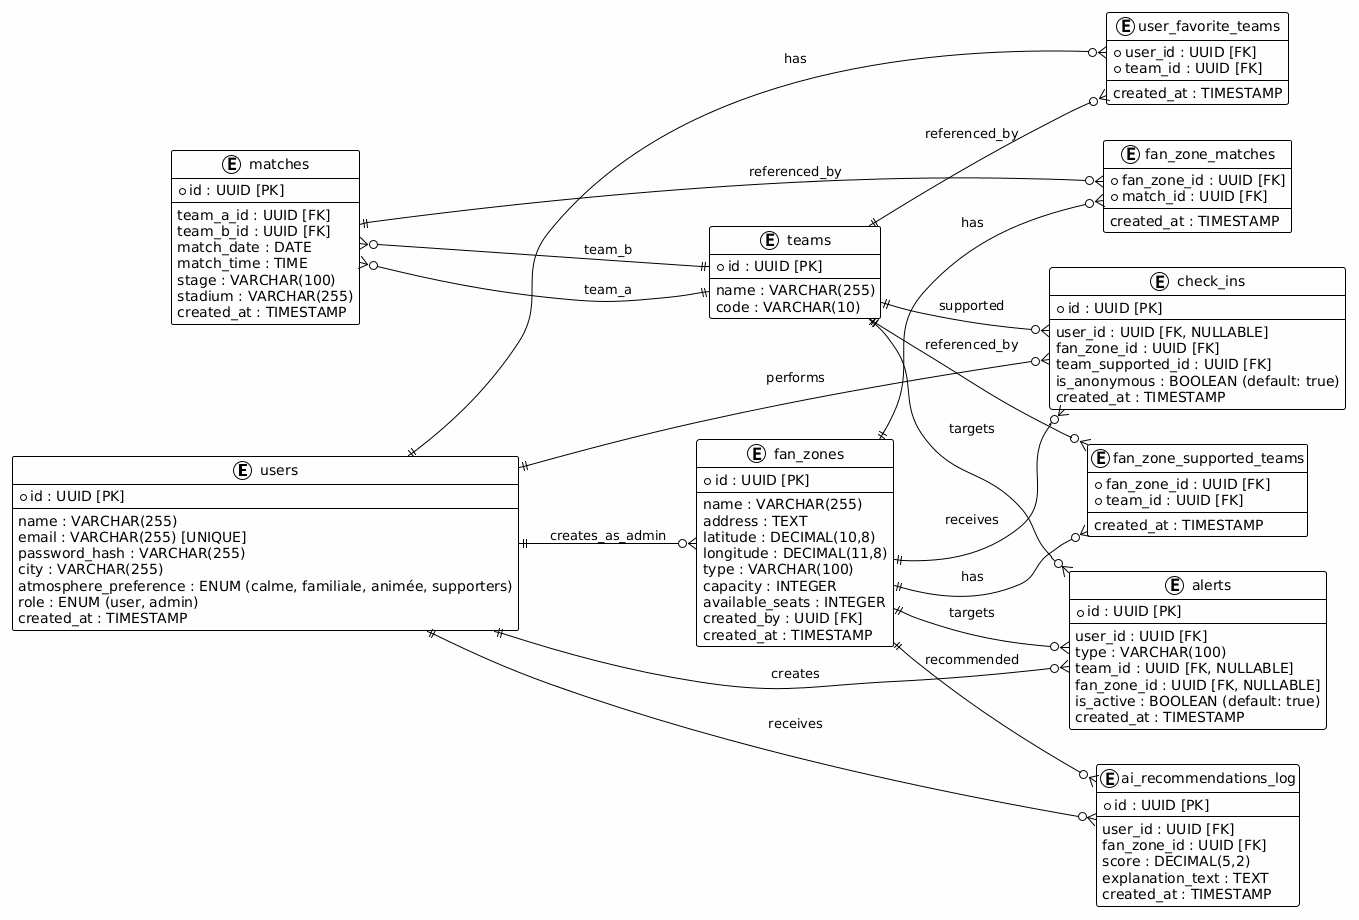

The diagram above was rendered by PlantUML. Its source (embedded in the PNG):
@startuml
!theme plain
left to right direction

skinparam backgroundColor #FEFEFE


entity "users" as users {
    *id : UUID [PK]
    --
    name : VARCHAR(255)
    email : VARCHAR(255) [UNIQUE]
    password_hash : VARCHAR(255)
    city : VARCHAR(255)
    atmosphere_preference : ENUM (calme, familiale, animée, supporters)
    role : ENUM (user, admin)
    created_at : TIMESTAMP
}

entity "teams" as teams {
    *id : UUID [PK]
    --
    name : VARCHAR(255)
    code : VARCHAR(10)
}

entity "user_favorite_teams" as user_fav_teams {
    *user_id : UUID [FK]
    *team_id : UUID [FK]
    --
    created_at : TIMESTAMP
}

entity "matches" as matches {
    *id : UUID [PK]
    --
    team_a_id : UUID [FK]
    team_b_id : UUID [FK]
    match_date : DATE
    match_time : TIME
    stage : VARCHAR(100)
    stadium : VARCHAR(255)
    created_at : TIMESTAMP
}

entity "fan_zones" as fan_zones {
    *id : UUID [PK]
    --
    name : VARCHAR(255)
    address : TEXT
    latitude : DECIMAL(10,8)
    longitude : DECIMAL(11,8)
    type : VARCHAR(100)
    capacity : INTEGER
    available_seats : INTEGER
    created_by : UUID [FK]
    created_at : TIMESTAMP
}

entity "fan_zone_supported_teams" as fz_sup_teams {
    *fan_zone_id : UUID [FK]
    *team_id : UUID [FK]
    --
    created_at : TIMESTAMP
}

entity "fan_zone_matches" as fz_matches {
    *fan_zone_id : UUID [FK]
    *match_id : UUID [FK]
    --
    created_at : TIMESTAMP
}

entity "check_ins" as check_ins {
    *id : UUID [PK]
    --
    user_id : UUID [FK, NULLABLE]
    fan_zone_id : UUID [FK]
    team_supported_id : UUID [FK]
    is_anonymous : BOOLEAN (default: true)
    created_at : TIMESTAMP
}

entity "alerts" as alerts {
    *id : UUID [PK]
    --
    user_id : UUID [FK]
    type : VARCHAR(100)
    team_id : UUID [FK, NULLABLE]
    fan_zone_id : UUID [FK, NULLABLE]
    is_active : BOOLEAN (default: true)
    created_at : TIMESTAMP
}

entity "ai_recommendations_log" as ai_log {
    *id : UUID [PK]
    --
    user_id : UUID [FK]
    fan_zone_id : UUID [FK]
    score : DECIMAL(5,2)
    explanation_text : TEXT
    created_at : TIMESTAMP
}

users ||--o{ user_fav_teams : has
teams ||--o{ user_fav_teams : referenced_by

matches }o--|| teams : team_a
matches }o--|| teams : team_b

fan_zones ||--o{ fz_sup_teams : has
teams ||--o{ fz_sup_teams : referenced_by

fan_zones ||--o{ fz_matches : has
matches ||--o{ fz_matches : referenced_by

users ||--o{ check_ins : performs
fan_zones ||--o{ check_ins : receives
teams ||--o{ check_ins : supported

users ||--o{ alerts : creates
teams ||--o{ alerts : targets
fan_zones ||--o{ alerts : targets

users ||--o{ ai_log : receives
fan_zones ||--o{ ai_log : recommended

users ||--o{ fan_zones : creates_as_admin
@enduml